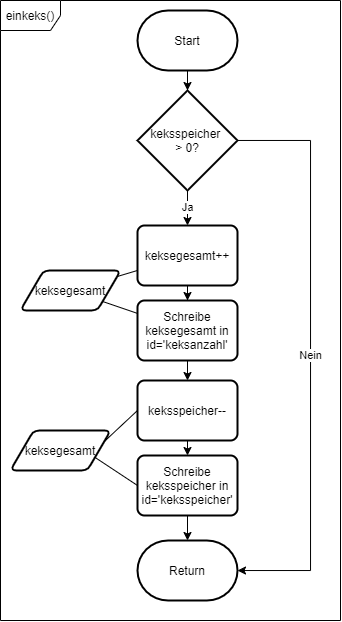

The diagram above was exported from draw.io. Its source (the exported page's mxGraphModel, read from the mxfile embedded in the PNG):
<mxGraphModel dx="981" dy="537" grid="1" gridSize="10" guides="1" tooltips="1" connect="1" arrows="1" fold="1" page="1" pageScale="1" pageWidth="827" pageHeight="1169" math="0" shadow="0">
  <root>
    <mxCell id="0" />
    <mxCell id="1" parent="0" />
    <mxCell id="2" value="einkeks()" style="shape=umlFrame;whiteSpace=wrap;html=1;" vertex="1" parent="1">
      <mxGeometry x="180" y="90" width="340" height="620" as="geometry" />
    </mxCell>
    <mxCell id="7" style="edgeStyle=orthogonalEdgeStyle;rounded=0;orthogonalLoop=1;jettySize=auto;html=1;" edge="1" parent="1" source="5" target="6">
      <mxGeometry relative="1" as="geometry" />
    </mxCell>
    <mxCell id="5" value="Start" style="strokeWidth=2;html=1;shape=mxgraph.flowchart.terminator;whiteSpace=wrap;" vertex="1" parent="1">
      <mxGeometry x="317" y="100" width="100" height="60" as="geometry" />
    </mxCell>
    <mxCell id="11" value="Ja" style="edgeStyle=orthogonalEdgeStyle;rounded=0;orthogonalLoop=1;jettySize=auto;html=1;" edge="1" parent="1" source="6" target="10">
      <mxGeometry relative="1" as="geometry" />
    </mxCell>
    <mxCell id="12" value="Nein" style="edgeStyle=orthogonalEdgeStyle;rounded=0;orthogonalLoop=1;jettySize=auto;html=1;" edge="1" parent="1" source="6" target="9">
      <mxGeometry relative="1" as="geometry">
        <Array as="points">
          <mxPoint x="490" y="230" />
          <mxPoint x="490" y="660" />
        </Array>
      </mxGeometry>
    </mxCell>
    <mxCell id="6" value="keksspeicher &lt;br&gt;&amp;gt; 0?" style="strokeWidth=2;html=1;shape=mxgraph.flowchart.decision;whiteSpace=wrap;" vertex="1" parent="1">
      <mxGeometry x="317" y="180" width="100" height="100" as="geometry" />
    </mxCell>
    <mxCell id="9" value="Return" style="strokeWidth=2;html=1;shape=mxgraph.flowchart.terminator;whiteSpace=wrap;" vertex="1" parent="1">
      <mxGeometry x="317" y="630" width="100" height="60" as="geometry" />
    </mxCell>
    <mxCell id="15" style="edgeStyle=orthogonalEdgeStyle;rounded=0;orthogonalLoop=1;jettySize=auto;html=1;" edge="1" parent="1" source="10" target="14">
      <mxGeometry relative="1" as="geometry" />
    </mxCell>
    <mxCell id="19" style="rounded=0;orthogonalLoop=1;jettySize=auto;html=1;endArrow=none;endFill=0;" edge="1" parent="1" source="10" target="16">
      <mxGeometry relative="1" as="geometry" />
    </mxCell>
    <mxCell id="10" value="keksegesamt++" style="rounded=1;whiteSpace=wrap;html=1;absoluteArcSize=1;arcSize=14;strokeWidth=2;" vertex="1" parent="1">
      <mxGeometry x="317" y="315" width="100" height="60" as="geometry" />
    </mxCell>
    <mxCell id="23" style="edgeStyle=none;rounded=0;orthogonalLoop=1;jettySize=auto;html=1;endArrow=classic;endFill=1;" edge="1" parent="1" source="14" target="20">
      <mxGeometry relative="1" as="geometry" />
    </mxCell>
    <mxCell id="14" value="Schreibe keksegesamt in id='keksanzahl'" style="rounded=1;whiteSpace=wrap;html=1;absoluteArcSize=1;arcSize=14;strokeWidth=2;" vertex="1" parent="1">
      <mxGeometry x="317" y="390" width="100" height="60" as="geometry" />
    </mxCell>
    <mxCell id="18" style="rounded=0;orthogonalLoop=1;jettySize=auto;html=1;endArrow=none;endFill=0;" edge="1" parent="1" source="16" target="14">
      <mxGeometry relative="1" as="geometry" />
    </mxCell>
    <mxCell id="16" value="keksegesamt" style="shape=parallelogram;html=1;strokeWidth=2;perimeter=parallelogramPerimeter;whiteSpace=wrap;rounded=1;arcSize=12;size=0.23;" vertex="1" parent="1">
      <mxGeometry x="200" y="360" width="100" height="40" as="geometry" />
    </mxCell>
    <mxCell id="24" style="edgeStyle=none;rounded=0;orthogonalLoop=1;jettySize=auto;html=1;endArrow=classic;endFill=1;" edge="1" parent="1" source="20" target="21">
      <mxGeometry relative="1" as="geometry" />
    </mxCell>
    <mxCell id="20" value="keksspeicher--" style="rounded=1;whiteSpace=wrap;html=1;absoluteArcSize=1;arcSize=14;strokeWidth=2;" vertex="1" parent="1">
      <mxGeometry x="317" y="470" width="100" height="60" as="geometry" />
    </mxCell>
    <mxCell id="25" style="edgeStyle=none;rounded=0;orthogonalLoop=1;jettySize=auto;html=1;endArrow=classic;endFill=1;" edge="1" parent="1" source="21" target="9">
      <mxGeometry relative="1" as="geometry" />
    </mxCell>
    <mxCell id="21" value="Schreibe keksspeicher in id='keksspeicher'" style="rounded=1;whiteSpace=wrap;html=1;absoluteArcSize=1;arcSize=14;strokeWidth=2;" vertex="1" parent="1">
      <mxGeometry x="317" y="545" width="100" height="60" as="geometry" />
    </mxCell>
    <mxCell id="26" value="keksegesamt" style="shape=parallelogram;html=1;strokeWidth=2;perimeter=parallelogramPerimeter;whiteSpace=wrap;rounded=1;arcSize=12;size=0.23;" vertex="1" parent="1">
      <mxGeometry x="190" y="520" width="100" height="40" as="geometry" />
    </mxCell>
    <mxCell id="27" style="rounded=0;orthogonalLoop=1;jettySize=auto;html=1;endArrow=none;endFill=0;exitX=0;exitY=0.5;exitDx=0;exitDy=0;entryX=1;entryY=0.25;entryDx=0;entryDy=0;" edge="1" parent="1" source="20" target="26">
      <mxGeometry relative="1" as="geometry">
        <mxPoint x="303.99" y="500.0040875912408" as="sourcePoint" />
        <mxPoint x="260.00325178389403" y="508.030866462793" as="targetPoint" />
      </mxGeometry>
    </mxCell>
    <mxCell id="28" style="rounded=0;orthogonalLoop=1;jettySize=auto;html=1;endArrow=none;endFill=0;exitX=0;exitY=0.5;exitDx=0;exitDy=0;entryX=1;entryY=0.75;entryDx=0;entryDy=0;" edge="1" parent="1" source="21" target="26">
      <mxGeometry relative="1" as="geometry">
        <mxPoint x="327" y="510" as="sourcePoint" />
        <mxPoint x="283.5028248587571" y="526.2994350282486" as="targetPoint" />
      </mxGeometry>
    </mxCell>
  </root>
</mxGraphModel>